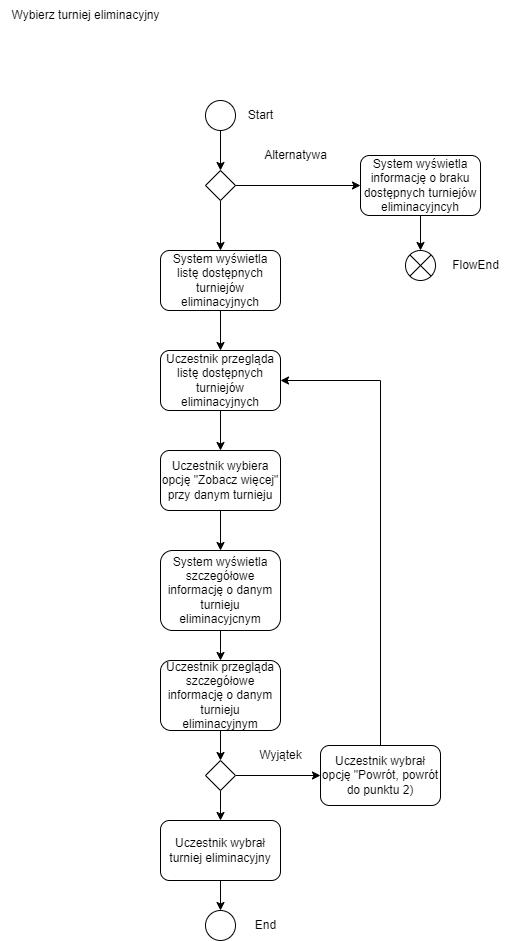

The diagram above was exported from draw.io. Its source (the exported page's mxGraphModel, read from the mxfile embedded in the PNG):
<mxGraphModel dx="1400" dy="2040" grid="1" gridSize="10" guides="1" tooltips="1" connect="1" arrows="1" fold="1" page="1" pageScale="1" pageWidth="827" pageHeight="1169" math="0" shadow="0">
  <root>
    <mxCell id="0" />
    <mxCell id="1" parent="0" />
    <mxCell id="55o3aQS13WNwDoIhOdxg-1" value="Wybierz turniej eliminacyjny" style="text;html=1;align=center;verticalAlign=middle;resizable=0;points=[];autosize=1;strokeColor=none;fillColor=none;" vertex="1" parent="1">
      <mxGeometry x="30" y="-170" width="170" height="30" as="geometry" />
    </mxCell>
    <mxCell id="55o3aQS13WNwDoIhOdxg-32" value="" style="edgeStyle=orthogonalEdgeStyle;rounded=0;orthogonalLoop=1;jettySize=auto;html=1;" edge="1" parent="1" source="55o3aQS13WNwDoIhOdxg-2" target="55o3aQS13WNwDoIhOdxg-7">
      <mxGeometry relative="1" as="geometry" />
    </mxCell>
    <mxCell id="55o3aQS13WNwDoIhOdxg-2" value="System wyświetla listę dostępnych turniejów eliminacyjnych" style="rounded=1;whiteSpace=wrap;html=1;" vertex="1" parent="1">
      <mxGeometry x="190" y="80" width="120" height="60" as="geometry" />
    </mxCell>
    <mxCell id="55o3aQS13WNwDoIhOdxg-42" value="" style="edgeStyle=orthogonalEdgeStyle;rounded=0;orthogonalLoop=1;jettySize=auto;html=1;" edge="1" parent="1" source="55o3aQS13WNwDoIhOdxg-4" target="55o3aQS13WNwDoIhOdxg-41">
      <mxGeometry relative="1" as="geometry" />
    </mxCell>
    <mxCell id="55o3aQS13WNwDoIhOdxg-4" value="System wyświetla informację o braku dostępnych turniejów eliminacyjncyh" style="rounded=1;whiteSpace=wrap;html=1;" vertex="1" parent="1">
      <mxGeometry x="390" y="-15" width="120" height="60" as="geometry" />
    </mxCell>
    <mxCell id="55o3aQS13WNwDoIhOdxg-20" style="edgeStyle=orthogonalEdgeStyle;rounded=0;orthogonalLoop=1;jettySize=auto;html=1;" edge="1" parent="1" source="55o3aQS13WNwDoIhOdxg-5" target="55o3aQS13WNwDoIhOdxg-17">
      <mxGeometry relative="1" as="geometry" />
    </mxCell>
    <mxCell id="55o3aQS13WNwDoIhOdxg-5" value="System wyświetla szczegółowe informację o danym turnieju eliminacyjcnym" style="rounded=1;whiteSpace=wrap;html=1;" vertex="1" parent="1">
      <mxGeometry x="190" y="380" width="120" height="80" as="geometry" />
    </mxCell>
    <mxCell id="55o3aQS13WNwDoIhOdxg-18" style="edgeStyle=orthogonalEdgeStyle;rounded=0;orthogonalLoop=1;jettySize=auto;html=1;" edge="1" parent="1" source="55o3aQS13WNwDoIhOdxg-6" target="55o3aQS13WNwDoIhOdxg-5">
      <mxGeometry relative="1" as="geometry" />
    </mxCell>
    <mxCell id="55o3aQS13WNwDoIhOdxg-6" value="Uczestnik wybiera opcję &quot;Zobacz więcej&quot; przy danym turnieju" style="rounded=1;whiteSpace=wrap;html=1;" vertex="1" parent="1">
      <mxGeometry x="190" y="280" width="120" height="60" as="geometry" />
    </mxCell>
    <mxCell id="55o3aQS13WNwDoIhOdxg-10" style="edgeStyle=orthogonalEdgeStyle;rounded=0;orthogonalLoop=1;jettySize=auto;html=1;entryX=0.5;entryY=0;entryDx=0;entryDy=0;" edge="1" parent="1" source="55o3aQS13WNwDoIhOdxg-7" target="55o3aQS13WNwDoIhOdxg-6">
      <mxGeometry relative="1" as="geometry" />
    </mxCell>
    <mxCell id="55o3aQS13WNwDoIhOdxg-7" value="Uczestnik przegląda listę dostępnych turniejów eliminacyjnych" style="rounded=1;whiteSpace=wrap;html=1;" vertex="1" parent="1">
      <mxGeometry x="190" y="180" width="120" height="60" as="geometry" />
    </mxCell>
    <mxCell id="55o3aQS13WNwDoIhOdxg-14" style="edgeStyle=orthogonalEdgeStyle;rounded=0;orthogonalLoop=1;jettySize=auto;html=1;" edge="1" parent="1" source="55o3aQS13WNwDoIhOdxg-11" target="55o3aQS13WNwDoIhOdxg-4">
      <mxGeometry relative="1" as="geometry" />
    </mxCell>
    <mxCell id="55o3aQS13WNwDoIhOdxg-33" value="" style="edgeStyle=orthogonalEdgeStyle;rounded=0;orthogonalLoop=1;jettySize=auto;html=1;" edge="1" parent="1" source="55o3aQS13WNwDoIhOdxg-11" target="55o3aQS13WNwDoIhOdxg-2">
      <mxGeometry relative="1" as="geometry" />
    </mxCell>
    <mxCell id="55o3aQS13WNwDoIhOdxg-11" value="" style="rhombus;whiteSpace=wrap;html=1;" vertex="1" parent="1">
      <mxGeometry x="235" width="30" height="30" as="geometry" />
    </mxCell>
    <mxCell id="55o3aQS13WNwDoIhOdxg-15" value="Alternatywa" style="text;html=1;align=center;verticalAlign=middle;resizable=0;points=[];autosize=1;strokeColor=none;fillColor=none;" vertex="1" parent="1">
      <mxGeometry x="280" y="-30" width="90" height="30" as="geometry" />
    </mxCell>
    <mxCell id="55o3aQS13WNwDoIhOdxg-22" value="" style="edgeStyle=orthogonalEdgeStyle;rounded=0;orthogonalLoop=1;jettySize=auto;html=1;" edge="1" parent="1" source="55o3aQS13WNwDoIhOdxg-17" target="55o3aQS13WNwDoIhOdxg-21">
      <mxGeometry relative="1" as="geometry" />
    </mxCell>
    <mxCell id="55o3aQS13WNwDoIhOdxg-17" value="Uczestnik przegląda szczegółowe informację o danym turnieju eliminacyjnym" style="rounded=1;whiteSpace=wrap;html=1;" vertex="1" parent="1">
      <mxGeometry x="190" y="490" width="120" height="70" as="geometry" />
    </mxCell>
    <mxCell id="55o3aQS13WNwDoIhOdxg-27" value="" style="edgeStyle=orthogonalEdgeStyle;rounded=0;orthogonalLoop=1;jettySize=auto;html=1;" edge="1" parent="1" source="55o3aQS13WNwDoIhOdxg-21" target="55o3aQS13WNwDoIhOdxg-26">
      <mxGeometry relative="1" as="geometry" />
    </mxCell>
    <mxCell id="55o3aQS13WNwDoIhOdxg-29" value="" style="edgeStyle=orthogonalEdgeStyle;rounded=0;orthogonalLoop=1;jettySize=auto;html=1;" edge="1" parent="1" source="55o3aQS13WNwDoIhOdxg-21" target="55o3aQS13WNwDoIhOdxg-25">
      <mxGeometry relative="1" as="geometry" />
    </mxCell>
    <mxCell id="55o3aQS13WNwDoIhOdxg-21" value="" style="rhombus;whiteSpace=wrap;html=1;" vertex="1" parent="1">
      <mxGeometry x="235" y="590" width="30" height="30" as="geometry" />
    </mxCell>
    <mxCell id="55o3aQS13WNwDoIhOdxg-31" style="edgeStyle=orthogonalEdgeStyle;rounded=0;orthogonalLoop=1;jettySize=auto;html=1;entryX=1;entryY=0.5;entryDx=0;entryDy=0;" edge="1" parent="1" target="55o3aQS13WNwDoIhOdxg-7">
      <mxGeometry relative="1" as="geometry">
        <mxPoint x="454" y="600" as="sourcePoint" />
        <mxPoint x="414" y="205" as="targetPoint" />
        <Array as="points">
          <mxPoint x="410" y="600" />
          <mxPoint x="410" y="210" />
        </Array>
      </mxGeometry>
    </mxCell>
    <mxCell id="55o3aQS13WNwDoIhOdxg-25" value="Uczestnik wybrał opcję &quot;Powrót, powrót do punktu 2)" style="rounded=1;whiteSpace=wrap;html=1;" vertex="1" parent="1">
      <mxGeometry x="350" y="575" width="120" height="60" as="geometry" />
    </mxCell>
    <mxCell id="55o3aQS13WNwDoIhOdxg-38" value="" style="edgeStyle=orthogonalEdgeStyle;rounded=0;orthogonalLoop=1;jettySize=auto;html=1;" edge="1" parent="1" source="55o3aQS13WNwDoIhOdxg-26" target="55o3aQS13WNwDoIhOdxg-37">
      <mxGeometry relative="1" as="geometry" />
    </mxCell>
    <mxCell id="55o3aQS13WNwDoIhOdxg-26" value="Uczestnik wybrał turniej eliminacyjny" style="rounded=1;whiteSpace=wrap;html=1;" vertex="1" parent="1">
      <mxGeometry x="190" y="650" width="120" height="60" as="geometry" />
    </mxCell>
    <mxCell id="55o3aQS13WNwDoIhOdxg-30" value="Wyjątek" style="text;html=1;align=center;verticalAlign=middle;resizable=0;points=[];autosize=1;strokeColor=none;fillColor=none;" vertex="1" parent="1">
      <mxGeometry x="275" y="570" width="70" height="30" as="geometry" />
    </mxCell>
    <mxCell id="55o3aQS13WNwDoIhOdxg-35" value="" style="edgeStyle=orthogonalEdgeStyle;rounded=0;orthogonalLoop=1;jettySize=auto;html=1;" edge="1" parent="1" source="55o3aQS13WNwDoIhOdxg-34" target="55o3aQS13WNwDoIhOdxg-11">
      <mxGeometry relative="1" as="geometry" />
    </mxCell>
    <mxCell id="55o3aQS13WNwDoIhOdxg-34" value="" style="ellipse;whiteSpace=wrap;html=1;aspect=fixed;" vertex="1" parent="1">
      <mxGeometry x="235" y="-70" width="30" height="30" as="geometry" />
    </mxCell>
    <mxCell id="55o3aQS13WNwDoIhOdxg-36" value="Start" style="text;html=1;align=center;verticalAlign=middle;resizable=0;points=[];autosize=1;strokeColor=none;fillColor=none;" vertex="1" parent="1">
      <mxGeometry x="265" y="-70" width="50" height="30" as="geometry" />
    </mxCell>
    <mxCell id="55o3aQS13WNwDoIhOdxg-37" value="" style="ellipse;whiteSpace=wrap;html=1;aspect=fixed;" vertex="1" parent="1">
      <mxGeometry x="235" y="740" width="30" height="30" as="geometry" />
    </mxCell>
    <mxCell id="55o3aQS13WNwDoIhOdxg-39" value="End" style="text;html=1;align=center;verticalAlign=middle;resizable=0;points=[];autosize=1;strokeColor=none;fillColor=none;" vertex="1" parent="1">
      <mxGeometry x="275" y="740" width="40" height="30" as="geometry" />
    </mxCell>
    <mxCell id="55o3aQS13WNwDoIhOdxg-41" value="" style="shape=sumEllipse;perimeter=ellipsePerimeter;whiteSpace=wrap;html=1;backgroundOutline=1;" vertex="1" parent="1">
      <mxGeometry x="435" y="80" width="30" height="30" as="geometry" />
    </mxCell>
    <mxCell id="55o3aQS13WNwDoIhOdxg-43" value="FlowEnd" style="text;html=1;align=center;verticalAlign=middle;resizable=0;points=[];autosize=1;strokeColor=none;fillColor=none;" vertex="1" parent="1">
      <mxGeometry x="470" y="80" width="70" height="30" as="geometry" />
    </mxCell>
  </root>
</mxGraphModel>